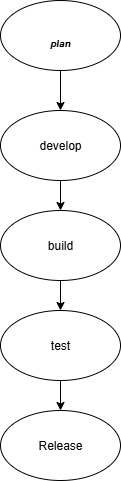

The diagram above was exported from draw.io. Its source (the exported page's mxGraphModel, read from the mxfile embedded in the PNG):
<mxGraphModel dx="786" dy="451" grid="1" gridSize="12" guides="1" tooltips="1" connect="1" arrows="1" fold="1" page="1" pageScale="1" pageWidth="850" pageHeight="1100" math="0" shadow="0">
  <root>
    <mxCell id="0" />
    <mxCell id="1" parent="0" />
    <mxCell id="l3k6-hPdW42bNNnXbaSF-8" value="" style="edgeStyle=orthogonalEdgeStyle;rounded=0;orthogonalLoop=1;jettySize=auto;html=1;" edge="1" parent="1" source="l3k6-hPdW42bNNnXbaSF-1" target="l3k6-hPdW42bNNnXbaSF-2">
      <mxGeometry relative="1" as="geometry" />
    </mxCell>
    <mxCell id="l3k6-hPdW42bNNnXbaSF-1" value="&lt;font size=&quot;1&quot;&gt;plan&lt;/font&gt;" style="ellipse;whiteSpace=wrap;html=1;fontStyle=3;fontSize=30;" vertex="1" parent="1">
      <mxGeometry x="290" y="40" width="120" height="70" as="geometry" />
    </mxCell>
    <mxCell id="l3k6-hPdW42bNNnXbaSF-9" value="" style="edgeStyle=orthogonalEdgeStyle;rounded=0;orthogonalLoop=1;jettySize=auto;html=1;" edge="1" parent="1" source="l3k6-hPdW42bNNnXbaSF-2" target="l3k6-hPdW42bNNnXbaSF-4">
      <mxGeometry relative="1" as="geometry" />
    </mxCell>
    <mxCell id="l3k6-hPdW42bNNnXbaSF-2" value="develop" style="ellipse;whiteSpace=wrap;html=1;" vertex="1" parent="1">
      <mxGeometry x="290" y="150" width="120" height="70" as="geometry" />
    </mxCell>
    <mxCell id="l3k6-hPdW42bNNnXbaSF-3" style="edgeStyle=orthogonalEdgeStyle;rounded=0;orthogonalLoop=1;jettySize=auto;html=1;exitX=0.5;exitY=1;exitDx=0;exitDy=0;" edge="1" parent="1" source="l3k6-hPdW42bNNnXbaSF-1" target="l3k6-hPdW42bNNnXbaSF-1">
      <mxGeometry relative="1" as="geometry" />
    </mxCell>
    <mxCell id="l3k6-hPdW42bNNnXbaSF-10" value="" style="edgeStyle=orthogonalEdgeStyle;rounded=0;orthogonalLoop=1;jettySize=auto;html=1;" edge="1" parent="1" source="l3k6-hPdW42bNNnXbaSF-4" target="l3k6-hPdW42bNNnXbaSF-5">
      <mxGeometry relative="1" as="geometry" />
    </mxCell>
    <mxCell id="l3k6-hPdW42bNNnXbaSF-4" value="build" style="ellipse;whiteSpace=wrap;html=1;" vertex="1" parent="1">
      <mxGeometry x="290" y="250" width="120" height="70" as="geometry" />
    </mxCell>
    <mxCell id="l3k6-hPdW42bNNnXbaSF-11" value="" style="edgeStyle=orthogonalEdgeStyle;rounded=0;orthogonalLoop=1;jettySize=auto;html=1;" edge="1" parent="1" source="l3k6-hPdW42bNNnXbaSF-5" target="l3k6-hPdW42bNNnXbaSF-6">
      <mxGeometry relative="1" as="geometry" />
    </mxCell>
    <mxCell id="l3k6-hPdW42bNNnXbaSF-5" value="test" style="ellipse;whiteSpace=wrap;html=1;" vertex="1" parent="1">
      <mxGeometry x="290" y="350" width="120" height="70" as="geometry" />
    </mxCell>
    <mxCell id="l3k6-hPdW42bNNnXbaSF-6" value="Release" style="ellipse;whiteSpace=wrap;html=1;" vertex="1" parent="1">
      <mxGeometry x="290" y="450" width="120" height="70" as="geometry" />
    </mxCell>
  </root>
</mxGraphModel>